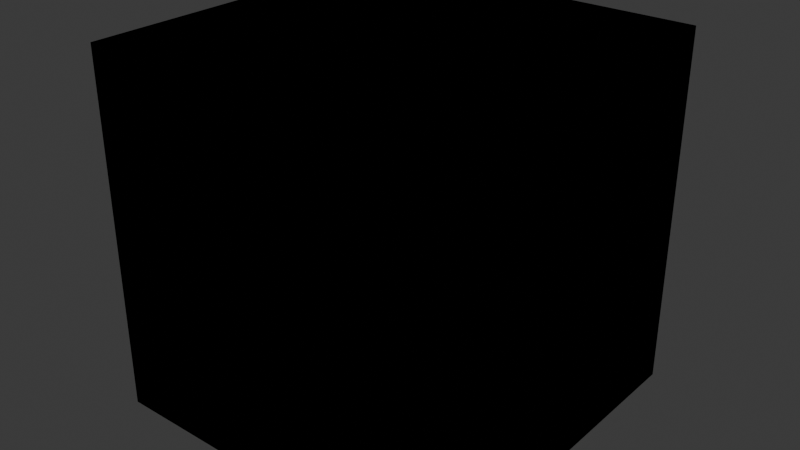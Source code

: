 # Source: DefaultLitBaker.blend  (saved by Blender 4.3.34; exported with 4.5.12 LTS)
import bpy
from mathutils import Matrix  # noqa: F401  (used for matrix-valued properties, if any)

bpy.ops.wm.read_factory_settings(use_empty=True)
scene = bpy.context.scene
scene.name = 'Scene'

# ---- collections
col_collection = bpy.data.collections.new('Collection'); scene.collection.children.link(col_collection)

# ---- materials (node trees are filled in below, after node groups)
mat_defaultlit = bpy.data.materials.new('DefaultLit')

# ---- material node trees
mat_defaultlit.use_nodes = True; mat_defaultlit.node_tree.nodes.clear()
_N = mat_defaultlit.node_tree.nodes; _L = mat_defaultlit.node_tree.links
n0 = _N.new('ShaderNodeOutputMaterial'); n0.name = 'Material Output'; n0.location = (323, 313)
n1 = _N.new('ShaderNodeMix'); n1.name = 'BaseColorTint'; n1.location = (92, 141)
n1.data_type = 'RGBA'
n1.blend_type = 'MULTIPLY'
n1.clamp_factor = False
n1.inputs[0].default_value = 1.0
n1.inputs[7].default_value = (1.0, 1.0, 1.0, 1.0)
n0.is_active_output = True

# ---- world
world_world = bpy.data.worlds.new('World'); scene.world = world_world
world_world.use_nodes = True; world_world.node_tree.nodes.clear()
_N = world_world.node_tree.nodes; _L = world_world.node_tree.links
n0 = _N.new('ShaderNodeOutputWorld'); n0.name = 'World Output'; n0.location = (300, 300)
n1 = _N.new('ShaderNodeBackground'); n1.name = 'Background'; n1.location = (10, 300)
n1.inputs[0].default_value = (0.05088, 0.05088, 0.05088, 1.0)
_L.new(n1.outputs[0], n0.inputs[0])
n0.is_active_output = True
world_world.color = (0.05088, 0.05088, 0.05088)
world_world.sun_shadow_jitter_overblur = 0.0

# ---- meshes
me_cube = bpy.data.meshes.new('Cube')
me_cube.from_pydata([(-1.0, -1.0, -1.0), (-1.0, -1.0, 1.0), (-1.0, 1.0, -1.0), (-1.0, 1.0, 1.0), (1.0, -1.0, -1.0), (1.0, -1.0, 1.0), (1.0, 1.0, -1.0), (1.0, 1.0, 1.0)], [], [(0, 1, 3, 2), (2, 3, 7, 6), (6, 7, 5, 4), (4, 5, 1, 0), (2, 6, 4, 0), (7, 3, 1, 5)])
_uv = me_cube.uv_layers.new(name='UVMap')
_uv.uv.foreach_set('vector', [0.375, 0.0, 0.625, 0.0, 0.625, 0.25, 0.375, 0.25, 0.375, 0.25, 0.625, 0.25, 0.625, 0.5, 0.375, 0.5, 0.375, 0.5, 0.625, 0.5, 0.625, 0.75, 0.375, 0.75, 0.375, 0.75, 0.625, 0.75, 0.625, 1.0, 0.375, 1.0, 0.125, 0.5, 0.375, 0.5, 0.375, 0.75, 0.125, 0.75, 0.625, 0.5, 0.875, 0.5, 0.875, 0.75, 0.625, 0.75])
me_cube.materials.append(mat_defaultlit)
me_cube.update()

# ---- objects
ob_cube = bpy.data.objects.new('Cube', me_cube)

# ---- transforms, parenting, visibility, modifiers, constraints
ob_cube.location = (0.0, 0.0, 0.0)

# ---- collection membership
col_collection.objects.link(ob_cube)

# ---- scene / render settings (as saved in the file)
scene.frame_start = 1; scene.frame_end = 250; scene.frame_set(1)
scene.render.engine = 'CYCLES'
scene.render.fps = 25
scene.cycles.bake_type = 'EMIT'
bpy.context.view_layer.update()

# ---- added for rendering (the .blend has no active camera and no usable light): camera, sun
cam_auto = bpy.data.cameras.new('AutoCamera')
cam_auto.lens = 50.0
cam_auto.sensor_width = 36.0
cam_auto.clip_end = 1000.0
ob_auto_camera = bpy.data.objects.new('AutoCamera', cam_auto)
scene.collection.objects.link(ob_auto_camera)
ob_auto_camera.location = (3.20507, -3.84609, 2.56406)
ob_auto_camera.rotation_euler = (1.09748, -7.21219e-08, 0.694738)
scene.camera = ob_auto_camera
light_auto_sun = bpy.data.lights.new('AutoSun', 'SUN')
light_auto_sun.energy = 3.0
light_auto_sun.angle = 0.0523599
ob_auto_sun = bpy.data.objects.new('AutoSun', light_auto_sun)
scene.collection.objects.link(ob_auto_sun)
ob_auto_sun.rotation_euler = (0.872665, 0.174533, 0.523599)
bpy.context.view_layer.update()
